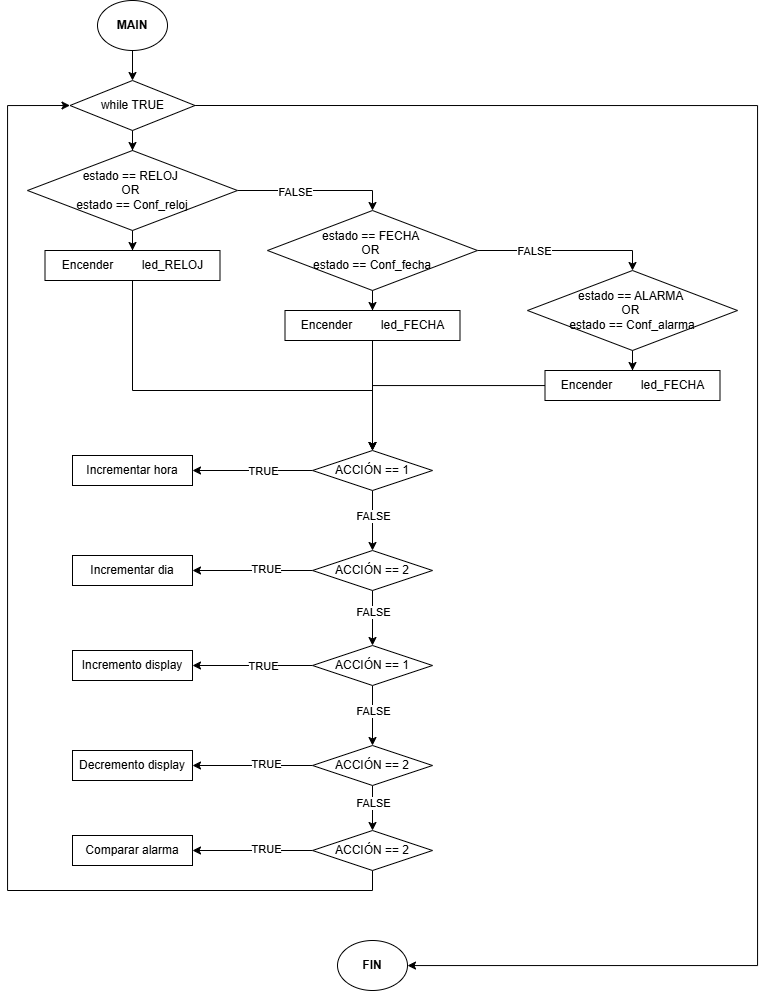

The diagram above was exported from draw.io. Its source (the exported page's mxGraphModel, read from the mxfile embedded in the PNG):
<mxGraphModel dx="1685" dy="920" grid="1" gridSize="10" guides="1" tooltips="1" connect="1" arrows="1" fold="1" page="1" pageScale="1" pageWidth="827" pageHeight="1169" math="0" shadow="0">
  <root>
    <mxCell id="0" />
    <mxCell id="1" parent="0" />
    <mxCell id="dn1hk7LF-npo2bBARVnO-2" value="&lt;b&gt;FIN&lt;/b&gt;" style="ellipse;whiteSpace=wrap;html=1;" vertex="1" parent="1">
      <mxGeometry x="380" y="990" width="70" height="50" as="geometry" />
    </mxCell>
    <mxCell id="dn1hk7LF-npo2bBARVnO-6" style="edgeStyle=orthogonalEdgeStyle;rounded=0;orthogonalLoop=1;jettySize=auto;html=1;entryX=0.5;entryY=0;entryDx=0;entryDy=0;" edge="1" parent="1" source="dn1hk7LF-npo2bBARVnO-3" target="dn1hk7LF-npo2bBARVnO-5">
      <mxGeometry relative="1" as="geometry" />
    </mxCell>
    <mxCell id="dn1hk7LF-npo2bBARVnO-10" style="edgeStyle=orthogonalEdgeStyle;rounded=0;orthogonalLoop=1;jettySize=auto;html=1;entryX=0.5;entryY=0;entryDx=0;entryDy=0;" edge="1" parent="1" source="dn1hk7LF-npo2bBARVnO-3" target="dn1hk7LF-npo2bBARVnO-8">
      <mxGeometry relative="1" as="geometry" />
    </mxCell>
    <mxCell id="dn1hk7LF-npo2bBARVnO-21" value="FALSE" style="edgeLabel;html=1;align=center;verticalAlign=middle;resizable=0;points=[];" vertex="1" connectable="0" parent="dn1hk7LF-npo2bBARVnO-10">
      <mxGeometry x="-0.2538" y="-1" relative="1" as="geometry">
        <mxPoint as="offset" />
      </mxGeometry>
    </mxCell>
    <mxCell id="dn1hk7LF-npo2bBARVnO-3" value="estado == RELOJ&amp;nbsp;&lt;div&gt;OR&amp;nbsp;&lt;/div&gt;&lt;div&gt;estado == Conf_reloj&lt;/div&gt;" style="rhombus;whiteSpace=wrap;html=1;" vertex="1" parent="1">
      <mxGeometry x="70" y="200" width="210" height="80" as="geometry" />
    </mxCell>
    <mxCell id="dn1hk7LF-npo2bBARVnO-20" style="edgeStyle=orthogonalEdgeStyle;rounded=0;orthogonalLoop=1;jettySize=auto;html=1;" edge="1" parent="1" source="dn1hk7LF-npo2bBARVnO-5" target="dn1hk7LF-npo2bBARVnO-15">
      <mxGeometry relative="1" as="geometry">
        <Array as="points">
          <mxPoint x="175" y="440" />
          <mxPoint x="415" y="440" />
        </Array>
      </mxGeometry>
    </mxCell>
    <mxCell id="dn1hk7LF-npo2bBARVnO-5" value="Encender&amp;nbsp;&lt;span style=&quot;white-space: pre;&quot;&gt;&#09;&lt;/span&gt;led_RELOJ" style="rounded=0;whiteSpace=wrap;html=1;" vertex="1" parent="1">
      <mxGeometry x="87.5" y="300" width="175" height="30" as="geometry" />
    </mxCell>
    <mxCell id="dn1hk7LF-npo2bBARVnO-7" style="edgeStyle=orthogonalEdgeStyle;rounded=0;orthogonalLoop=1;jettySize=auto;html=1;entryX=0.5;entryY=0;entryDx=0;entryDy=0;" edge="1" parent="1" source="dn1hk7LF-npo2bBARVnO-8" target="dn1hk7LF-npo2bBARVnO-9">
      <mxGeometry relative="1" as="geometry" />
    </mxCell>
    <mxCell id="dn1hk7LF-npo2bBARVnO-14" style="edgeStyle=orthogonalEdgeStyle;rounded=0;orthogonalLoop=1;jettySize=auto;html=1;exitX=1;exitY=0.5;exitDx=0;exitDy=0;entryX=0.5;entryY=0;entryDx=0;entryDy=0;" edge="1" parent="1" source="dn1hk7LF-npo2bBARVnO-8" target="dn1hk7LF-npo2bBARVnO-12">
      <mxGeometry relative="1" as="geometry" />
    </mxCell>
    <mxCell id="dn1hk7LF-npo2bBARVnO-22" value="FALSE" style="edgeLabel;html=1;align=center;verticalAlign=middle;resizable=0;points=[];" vertex="1" connectable="0" parent="dn1hk7LF-npo2bBARVnO-14">
      <mxGeometry x="-0.3486" relative="1" as="geometry">
        <mxPoint as="offset" />
      </mxGeometry>
    </mxCell>
    <mxCell id="dn1hk7LF-npo2bBARVnO-8" value="estado == FECHA&amp;nbsp;&lt;div&gt;OR&amp;nbsp;&lt;/div&gt;&lt;div&gt;estado == Conf_fecha&lt;/div&gt;" style="rhombus;whiteSpace=wrap;html=1;" vertex="1" parent="1">
      <mxGeometry x="310" y="260" width="210" height="80" as="geometry" />
    </mxCell>
    <mxCell id="dn1hk7LF-npo2bBARVnO-17" style="edgeStyle=orthogonalEdgeStyle;rounded=0;orthogonalLoop=1;jettySize=auto;html=1;exitX=0.5;exitY=1;exitDx=0;exitDy=0;" edge="1" parent="1" source="dn1hk7LF-npo2bBARVnO-9" target="dn1hk7LF-npo2bBARVnO-15">
      <mxGeometry relative="1" as="geometry" />
    </mxCell>
    <mxCell id="dn1hk7LF-npo2bBARVnO-9" value="Encender&amp;nbsp;&lt;span style=&quot;white-space: pre;&quot;&gt;&#09;&lt;/span&gt;led_FECHA" style="rounded=0;whiteSpace=wrap;html=1;" vertex="1" parent="1">
      <mxGeometry x="327.5" y="360" width="175" height="30" as="geometry" />
    </mxCell>
    <mxCell id="dn1hk7LF-npo2bBARVnO-11" style="edgeStyle=orthogonalEdgeStyle;rounded=0;orthogonalLoop=1;jettySize=auto;html=1;entryX=0.5;entryY=0;entryDx=0;entryDy=0;" edge="1" parent="1" source="dn1hk7LF-npo2bBARVnO-12" target="dn1hk7LF-npo2bBARVnO-13">
      <mxGeometry relative="1" as="geometry" />
    </mxCell>
    <mxCell id="dn1hk7LF-npo2bBARVnO-12" value="estado == ALARMA&amp;nbsp;&lt;div&gt;OR&amp;nbsp;&lt;/div&gt;&lt;div&gt;estado == Conf_alarma&lt;/div&gt;" style="rhombus;whiteSpace=wrap;html=1;" vertex="1" parent="1">
      <mxGeometry x="570" y="320" width="210" height="80" as="geometry" />
    </mxCell>
    <mxCell id="dn1hk7LF-npo2bBARVnO-18" style="edgeStyle=orthogonalEdgeStyle;rounded=0;orthogonalLoop=1;jettySize=auto;html=1;" edge="1" parent="1" source="dn1hk7LF-npo2bBARVnO-13" target="dn1hk7LF-npo2bBARVnO-15">
      <mxGeometry relative="1" as="geometry" />
    </mxCell>
    <mxCell id="dn1hk7LF-npo2bBARVnO-13" value="Encender&amp;nbsp;&lt;span style=&quot;white-space: pre;&quot;&gt;&#09;&lt;/span&gt;led_FECHA" style="rounded=0;whiteSpace=wrap;html=1;" vertex="1" parent="1">
      <mxGeometry x="587.5" y="420" width="175" height="30" as="geometry" />
    </mxCell>
    <mxCell id="dn1hk7LF-npo2bBARVnO-24" style="edgeStyle=orthogonalEdgeStyle;rounded=0;orthogonalLoop=1;jettySize=auto;html=1;exitX=0;exitY=0.5;exitDx=0;exitDy=0;" edge="1" parent="1" source="dn1hk7LF-npo2bBARVnO-15" target="dn1hk7LF-npo2bBARVnO-23">
      <mxGeometry relative="1" as="geometry" />
    </mxCell>
    <mxCell id="dn1hk7LF-npo2bBARVnO-25" value="TRUE" style="edgeLabel;html=1;align=center;verticalAlign=middle;resizable=0;points=[];" vertex="1" connectable="0" parent="dn1hk7LF-npo2bBARVnO-24">
      <mxGeometry x="-0.1786" relative="1" as="geometry">
        <mxPoint as="offset" />
      </mxGeometry>
    </mxCell>
    <mxCell id="dn1hk7LF-npo2bBARVnO-30" style="edgeStyle=orthogonalEdgeStyle;rounded=0;orthogonalLoop=1;jettySize=auto;html=1;" edge="1" parent="1" source="dn1hk7LF-npo2bBARVnO-15" target="dn1hk7LF-npo2bBARVnO-26">
      <mxGeometry relative="1" as="geometry" />
    </mxCell>
    <mxCell id="dn1hk7LF-npo2bBARVnO-31" value="FALSE" style="edgeLabel;html=1;align=center;verticalAlign=middle;resizable=0;points=[];" vertex="1" connectable="0" parent="dn1hk7LF-npo2bBARVnO-30">
      <mxGeometry x="-0.1222" relative="1" as="geometry">
        <mxPoint as="offset" />
      </mxGeometry>
    </mxCell>
    <mxCell id="dn1hk7LF-npo2bBARVnO-15" value="ACCIÓN == 1" style="rhombus;whiteSpace=wrap;html=1;" vertex="1" parent="1">
      <mxGeometry x="355" y="500" width="120" height="40" as="geometry" />
    </mxCell>
    <mxCell id="dn1hk7LF-npo2bBARVnO-23" value="Incrementar hora" style="rounded=0;whiteSpace=wrap;html=1;" vertex="1" parent="1">
      <mxGeometry x="115" y="505" width="120" height="30" as="geometry" />
    </mxCell>
    <mxCell id="dn1hk7LF-npo2bBARVnO-28" style="edgeStyle=orthogonalEdgeStyle;rounded=0;orthogonalLoop=1;jettySize=auto;html=1;exitX=0;exitY=0.5;exitDx=0;exitDy=0;entryX=1;entryY=0.5;entryDx=0;entryDy=0;" edge="1" parent="1" source="dn1hk7LF-npo2bBARVnO-26" target="dn1hk7LF-npo2bBARVnO-27">
      <mxGeometry relative="1" as="geometry" />
    </mxCell>
    <mxCell id="dn1hk7LF-npo2bBARVnO-29" value="TRUE" style="edgeLabel;html=1;align=center;verticalAlign=middle;resizable=0;points=[];" vertex="1" connectable="0" parent="dn1hk7LF-npo2bBARVnO-28">
      <mxGeometry x="-0.2139" y="-2" relative="1" as="geometry">
        <mxPoint as="offset" />
      </mxGeometry>
    </mxCell>
    <mxCell id="dn1hk7LF-npo2bBARVnO-42" style="edgeStyle=orthogonalEdgeStyle;rounded=0;orthogonalLoop=1;jettySize=auto;html=1;" edge="1" parent="1" source="dn1hk7LF-npo2bBARVnO-26" target="dn1hk7LF-npo2bBARVnO-36">
      <mxGeometry relative="1" as="geometry" />
    </mxCell>
    <mxCell id="dn1hk7LF-npo2bBARVnO-43" value="FALSE" style="edgeLabel;html=1;align=center;verticalAlign=middle;resizable=0;points=[];" vertex="1" connectable="0" parent="dn1hk7LF-npo2bBARVnO-42">
      <mxGeometry x="-0.2238" relative="1" as="geometry">
        <mxPoint as="offset" />
      </mxGeometry>
    </mxCell>
    <mxCell id="dn1hk7LF-npo2bBARVnO-26" value="ACCIÓN == 2" style="rhombus;whiteSpace=wrap;html=1;" vertex="1" parent="1">
      <mxGeometry x="355" y="600" width="120" height="40" as="geometry" />
    </mxCell>
    <mxCell id="dn1hk7LF-npo2bBARVnO-27" value="Incrementar dia" style="rounded=0;whiteSpace=wrap;html=1;" vertex="1" parent="1">
      <mxGeometry x="115" y="605" width="120" height="30" as="geometry" />
    </mxCell>
    <mxCell id="dn1hk7LF-npo2bBARVnO-32" style="edgeStyle=orthogonalEdgeStyle;rounded=0;orthogonalLoop=1;jettySize=auto;html=1;exitX=0;exitY=0.5;exitDx=0;exitDy=0;" edge="1" parent="1" source="dn1hk7LF-npo2bBARVnO-36" target="dn1hk7LF-npo2bBARVnO-37">
      <mxGeometry relative="1" as="geometry" />
    </mxCell>
    <mxCell id="dn1hk7LF-npo2bBARVnO-33" value="TRUE" style="edgeLabel;html=1;align=center;verticalAlign=middle;resizable=0;points=[];" vertex="1" connectable="0" parent="dn1hk7LF-npo2bBARVnO-32">
      <mxGeometry x="-0.1786" relative="1" as="geometry">
        <mxPoint as="offset" />
      </mxGeometry>
    </mxCell>
    <mxCell id="dn1hk7LF-npo2bBARVnO-34" style="edgeStyle=orthogonalEdgeStyle;rounded=0;orthogonalLoop=1;jettySize=auto;html=1;" edge="1" parent="1" source="dn1hk7LF-npo2bBARVnO-36" target="dn1hk7LF-npo2bBARVnO-40">
      <mxGeometry relative="1" as="geometry" />
    </mxCell>
    <mxCell id="dn1hk7LF-npo2bBARVnO-35" value="FALSE" style="edgeLabel;html=1;align=center;verticalAlign=middle;resizable=0;points=[];" vertex="1" connectable="0" parent="dn1hk7LF-npo2bBARVnO-34">
      <mxGeometry x="-0.1222" relative="1" as="geometry">
        <mxPoint as="offset" />
      </mxGeometry>
    </mxCell>
    <mxCell id="dn1hk7LF-npo2bBARVnO-36" value="ACCIÓN == 1" style="rhombus;whiteSpace=wrap;html=1;" vertex="1" parent="1">
      <mxGeometry x="355" y="695" width="120" height="40" as="geometry" />
    </mxCell>
    <mxCell id="dn1hk7LF-npo2bBARVnO-37" value="Incremento display" style="rounded=0;whiteSpace=wrap;html=1;" vertex="1" parent="1">
      <mxGeometry x="115" y="700" width="120" height="30" as="geometry" />
    </mxCell>
    <mxCell id="dn1hk7LF-npo2bBARVnO-38" style="edgeStyle=orthogonalEdgeStyle;rounded=0;orthogonalLoop=1;jettySize=auto;html=1;exitX=0;exitY=0.5;exitDx=0;exitDy=0;entryX=1;entryY=0.5;entryDx=0;entryDy=0;" edge="1" parent="1" source="dn1hk7LF-npo2bBARVnO-40" target="dn1hk7LF-npo2bBARVnO-41">
      <mxGeometry relative="1" as="geometry" />
    </mxCell>
    <mxCell id="dn1hk7LF-npo2bBARVnO-39" value="TRUE" style="edgeLabel;html=1;align=center;verticalAlign=middle;resizable=0;points=[];" vertex="1" connectable="0" parent="dn1hk7LF-npo2bBARVnO-38">
      <mxGeometry x="-0.2139" y="-2" relative="1" as="geometry">
        <mxPoint as="offset" />
      </mxGeometry>
    </mxCell>
    <mxCell id="dn1hk7LF-npo2bBARVnO-49" style="edgeStyle=orthogonalEdgeStyle;rounded=0;orthogonalLoop=1;jettySize=auto;html=1;" edge="1" parent="1" source="dn1hk7LF-npo2bBARVnO-40" target="dn1hk7LF-npo2bBARVnO-47">
      <mxGeometry relative="1" as="geometry" />
    </mxCell>
    <mxCell id="dn1hk7LF-npo2bBARVnO-50" value="FALSE" style="edgeLabel;html=1;align=center;verticalAlign=middle;resizable=0;points=[];" vertex="1" connectable="0" parent="dn1hk7LF-npo2bBARVnO-49">
      <mxGeometry x="-0.2" relative="1" as="geometry">
        <mxPoint as="offset" />
      </mxGeometry>
    </mxCell>
    <mxCell id="dn1hk7LF-npo2bBARVnO-40" value="ACCIÓN == 2" style="rhombus;whiteSpace=wrap;html=1;" vertex="1" parent="1">
      <mxGeometry x="355" y="795" width="120" height="40" as="geometry" />
    </mxCell>
    <mxCell id="dn1hk7LF-npo2bBARVnO-41" value="Decremento display" style="rounded=0;whiteSpace=wrap;html=1;" vertex="1" parent="1">
      <mxGeometry x="115" y="800" width="120" height="30" as="geometry" />
    </mxCell>
    <mxCell id="dn1hk7LF-npo2bBARVnO-55" style="edgeStyle=orthogonalEdgeStyle;rounded=0;orthogonalLoop=1;jettySize=auto;html=1;" edge="1" parent="1" source="dn1hk7LF-npo2bBARVnO-44" target="dn1hk7LF-npo2bBARVnO-51">
      <mxGeometry relative="1" as="geometry" />
    </mxCell>
    <mxCell id="dn1hk7LF-npo2bBARVnO-44" value="&lt;b&gt;MAIN&lt;/b&gt;" style="ellipse;whiteSpace=wrap;html=1;" vertex="1" parent="1">
      <mxGeometry x="140" y="50" width="70" height="50" as="geometry" />
    </mxCell>
    <mxCell id="dn1hk7LF-npo2bBARVnO-45" style="edgeStyle=orthogonalEdgeStyle;rounded=0;orthogonalLoop=1;jettySize=auto;html=1;exitX=0;exitY=0.5;exitDx=0;exitDy=0;entryX=1;entryY=0.5;entryDx=0;entryDy=0;" edge="1" parent="1" source="dn1hk7LF-npo2bBARVnO-47" target="dn1hk7LF-npo2bBARVnO-48">
      <mxGeometry relative="1" as="geometry" />
    </mxCell>
    <mxCell id="dn1hk7LF-npo2bBARVnO-46" value="TRUE" style="edgeLabel;html=1;align=center;verticalAlign=middle;resizable=0;points=[];" vertex="1" connectable="0" parent="dn1hk7LF-npo2bBARVnO-45">
      <mxGeometry x="-0.2139" y="-2" relative="1" as="geometry">
        <mxPoint as="offset" />
      </mxGeometry>
    </mxCell>
    <mxCell id="dn1hk7LF-npo2bBARVnO-53" style="edgeStyle=orthogonalEdgeStyle;rounded=0;orthogonalLoop=1;jettySize=auto;html=1;exitX=0.5;exitY=1;exitDx=0;exitDy=0;entryX=0;entryY=0.5;entryDx=0;entryDy=0;" edge="1" parent="1" source="dn1hk7LF-npo2bBARVnO-47" target="dn1hk7LF-npo2bBARVnO-51">
      <mxGeometry relative="1" as="geometry">
        <Array as="points">
          <mxPoint x="415" y="940" />
          <mxPoint x="50" y="940" />
          <mxPoint x="50" y="155" />
        </Array>
      </mxGeometry>
    </mxCell>
    <mxCell id="dn1hk7LF-npo2bBARVnO-47" value="ACCIÓN == 2" style="rhombus;whiteSpace=wrap;html=1;" vertex="1" parent="1">
      <mxGeometry x="355" y="880" width="120" height="40" as="geometry" />
    </mxCell>
    <mxCell id="dn1hk7LF-npo2bBARVnO-48" value="Comparar alarma" style="rounded=0;whiteSpace=wrap;html=1;" vertex="1" parent="1">
      <mxGeometry x="115" y="885" width="120" height="30" as="geometry" />
    </mxCell>
    <mxCell id="dn1hk7LF-npo2bBARVnO-52" style="edgeStyle=orthogonalEdgeStyle;rounded=0;orthogonalLoop=1;jettySize=auto;html=1;" edge="1" parent="1" source="dn1hk7LF-npo2bBARVnO-51" target="dn1hk7LF-npo2bBARVnO-3">
      <mxGeometry relative="1" as="geometry" />
    </mxCell>
    <mxCell id="dn1hk7LF-npo2bBARVnO-54" style="edgeStyle=orthogonalEdgeStyle;rounded=0;orthogonalLoop=1;jettySize=auto;html=1;exitX=1;exitY=0.5;exitDx=0;exitDy=0;" edge="1" parent="1" source="dn1hk7LF-npo2bBARVnO-51" target="dn1hk7LF-npo2bBARVnO-2">
      <mxGeometry relative="1" as="geometry">
        <Array as="points">
          <mxPoint x="800" y="155" />
          <mxPoint x="800" y="1015" />
        </Array>
      </mxGeometry>
    </mxCell>
    <mxCell id="dn1hk7LF-npo2bBARVnO-51" value="while TRUE" style="rhombus;whiteSpace=wrap;html=1;" vertex="1" parent="1">
      <mxGeometry x="112.5" y="130" width="125" height="50" as="geometry" />
    </mxCell>
  </root>
</mxGraphModel>